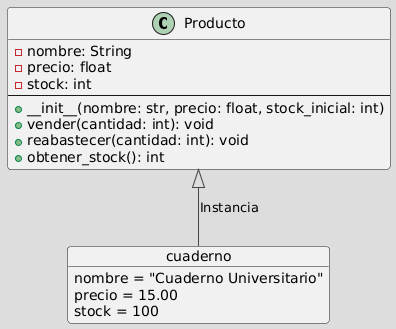

The diagram above was rendered by PlantUML. Its source (embedded in the PNG):
@startuml
!theme toy

class Producto {
  ' Atributos de Instancia (Estado del Objeto)
  - nombre: String
  - precio: float
  - stock: int
  --
  ' Métodos (Comportamiento)
  + __init__(nombre: str, precio: float, stock_inicial: int)
  + vender(cantidad: int): void
  + reabastecer(cantidad: int): void
  + obtener_stock(): int
}

' Objeto/Instancia de la Clase
object cuaderno {
  nombre = "Cuaderno Universitario"
  precio = 15.00
  stock = 100
}

Producto <|-- cuaderno : Instancia
@enduml